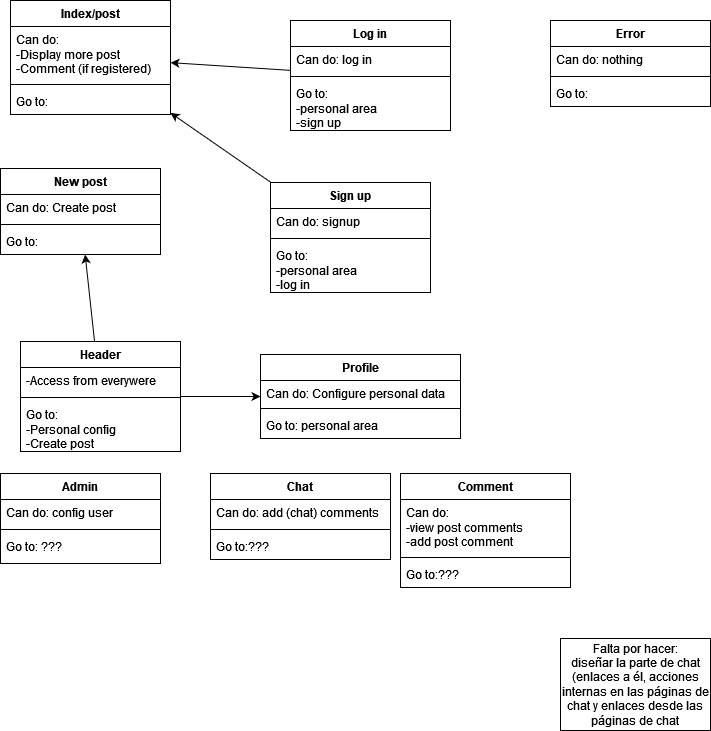

The diagram above was exported from draw.io. Its source (the exported page's mxGraphModel, read from the mxfile embedded in the PNG):
<mxGraphModel dx="880" dy="442" grid="1" gridSize="10" guides="1" tooltips="1" connect="1" arrows="1" fold="1" page="1" pageScale="1" pageWidth="827" pageHeight="1169" math="0" shadow="0">
  <root>
    <mxCell id="0" />
    <mxCell id="1" parent="0" />
    <mxCell id="DugeXbINytqs8f6z27PD-1" value="Index/post" style="swimlane;fontStyle=1;align=center;verticalAlign=top;childLayout=stackLayout;horizontal=1;startSize=26;horizontalStack=0;resizeParent=1;resizeParentMax=0;resizeLast=0;collapsible=1;marginBottom=0;whiteSpace=wrap;html=1;" parent="1" vertex="1">
      <mxGeometry x="40" y="12" width="160" height="114" as="geometry" />
    </mxCell>
    <mxCell id="DugeXbINytqs8f6z27PD-2" value="&lt;div&gt;Can do:&lt;/div&gt;&lt;div&gt;-Display more post&lt;/div&gt;&lt;div&gt;-Comment (if registered)&lt;/div&gt;" style="text;strokeColor=none;fillColor=none;align=left;verticalAlign=top;spacingLeft=4;spacingRight=4;overflow=hidden;rotatable=0;points=[[0,0.5],[1,0.5]];portConstraint=eastwest;whiteSpace=wrap;html=1;" parent="DugeXbINytqs8f6z27PD-1" vertex="1">
      <mxGeometry y="26" width="160" height="54" as="geometry" />
    </mxCell>
    <mxCell id="DugeXbINytqs8f6z27PD-3" value="" style="line;strokeWidth=1;fillColor=none;align=left;verticalAlign=middle;spacingTop=-1;spacingLeft=3;spacingRight=3;rotatable=0;labelPosition=right;points=[];portConstraint=eastwest;strokeColor=inherit;" parent="DugeXbINytqs8f6z27PD-1" vertex="1">
      <mxGeometry y="80" width="160" height="8" as="geometry" />
    </mxCell>
    <mxCell id="DugeXbINytqs8f6z27PD-4" value="Go to:" style="text;strokeColor=none;fillColor=none;align=left;verticalAlign=top;spacingLeft=4;spacingRight=4;overflow=hidden;rotatable=0;points=[[0,0.5],[1,0.5]];portConstraint=eastwest;whiteSpace=wrap;html=1;" parent="DugeXbINytqs8f6z27PD-1" vertex="1">
      <mxGeometry y="88" width="160" height="26" as="geometry" />
    </mxCell>
    <mxCell id="DugeXbINytqs8f6z27PD-5" value="Log in" style="swimlane;fontStyle=1;align=center;verticalAlign=top;childLayout=stackLayout;horizontal=1;startSize=26;horizontalStack=0;resizeParent=1;resizeParentMax=0;resizeLast=0;collapsible=1;marginBottom=0;whiteSpace=wrap;html=1;" parent="1" vertex="1">
      <mxGeometry x="320" y="32" width="160" height="110" as="geometry" />
    </mxCell>
    <mxCell id="DugeXbINytqs8f6z27PD-6" value="Can do: log in" style="text;strokeColor=none;fillColor=none;align=left;verticalAlign=top;spacingLeft=4;spacingRight=4;overflow=hidden;rotatable=0;points=[[0,0.5],[1,0.5]];portConstraint=eastwest;whiteSpace=wrap;html=1;" parent="DugeXbINytqs8f6z27PD-5" vertex="1">
      <mxGeometry y="26" width="160" height="26" as="geometry" />
    </mxCell>
    <mxCell id="DugeXbINytqs8f6z27PD-7" value="" style="line;strokeWidth=1;fillColor=none;align=left;verticalAlign=middle;spacingTop=-1;spacingLeft=3;spacingRight=3;rotatable=0;labelPosition=right;points=[];portConstraint=eastwest;strokeColor=inherit;" parent="DugeXbINytqs8f6z27PD-5" vertex="1">
      <mxGeometry y="52" width="160" height="8" as="geometry" />
    </mxCell>
    <mxCell id="DugeXbINytqs8f6z27PD-8" value="&lt;div&gt;Go to:&lt;/div&gt;&lt;div&gt;-personal area&lt;/div&gt;&lt;div&gt;-sign up&lt;br&gt;&lt;/div&gt;" style="text;strokeColor=none;fillColor=none;align=left;verticalAlign=top;spacingLeft=4;spacingRight=4;overflow=hidden;rotatable=0;points=[[0,0.5],[1,0.5]];portConstraint=eastwest;whiteSpace=wrap;html=1;" parent="DugeXbINytqs8f6z27PD-5" vertex="1">
      <mxGeometry y="60" width="160" height="50" as="geometry" />
    </mxCell>
    <mxCell id="DugeXbINytqs8f6z27PD-9" value="Header" style="swimlane;fontStyle=1;align=center;verticalAlign=top;childLayout=stackLayout;horizontal=1;startSize=26;horizontalStack=0;resizeParent=1;resizeParentMax=0;resizeLast=0;collapsible=1;marginBottom=0;whiteSpace=wrap;html=1;" parent="1" vertex="1">
      <mxGeometry x="50" y="353" width="160" height="110" as="geometry" />
    </mxCell>
    <mxCell id="DugeXbINytqs8f6z27PD-10" value="-Access from everywere" style="text;strokeColor=none;fillColor=none;align=left;verticalAlign=top;spacingLeft=4;spacingRight=4;overflow=hidden;rotatable=0;points=[[0,0.5],[1,0.5]];portConstraint=eastwest;whiteSpace=wrap;html=1;" parent="DugeXbINytqs8f6z27PD-9" vertex="1">
      <mxGeometry y="26" width="160" height="26" as="geometry" />
    </mxCell>
    <mxCell id="DugeXbINytqs8f6z27PD-11" value="" style="line;strokeWidth=1;fillColor=none;align=left;verticalAlign=middle;spacingTop=-1;spacingLeft=3;spacingRight=3;rotatable=0;labelPosition=right;points=[];portConstraint=eastwest;strokeColor=inherit;" parent="DugeXbINytqs8f6z27PD-9" vertex="1">
      <mxGeometry y="52" width="160" height="8" as="geometry" />
    </mxCell>
    <mxCell id="DugeXbINytqs8f6z27PD-12" value="&lt;div&gt;Go to:&lt;/div&gt;&lt;div&gt;-Personal config&lt;br&gt;&lt;/div&gt;&lt;div&gt;-Create post&lt;/div&gt;" style="text;strokeColor=none;fillColor=none;align=left;verticalAlign=top;spacingLeft=4;spacingRight=4;overflow=hidden;rotatable=0;points=[[0,0.5],[1,0.5]];portConstraint=eastwest;whiteSpace=wrap;html=1;" parent="DugeXbINytqs8f6z27PD-9" vertex="1">
      <mxGeometry y="60" width="160" height="50" as="geometry" />
    </mxCell>
    <mxCell id="DugeXbINytqs8f6z27PD-13" value="Sign up" style="swimlane;fontStyle=1;align=center;verticalAlign=top;childLayout=stackLayout;horizontal=1;startSize=26;horizontalStack=0;resizeParent=1;resizeParentMax=0;resizeLast=0;collapsible=1;marginBottom=0;whiteSpace=wrap;html=1;" parent="1" vertex="1">
      <mxGeometry x="300" y="194" width="160" height="110" as="geometry" />
    </mxCell>
    <mxCell id="DugeXbINytqs8f6z27PD-14" value="Can do: signup" style="text;strokeColor=none;fillColor=none;align=left;verticalAlign=top;spacingLeft=4;spacingRight=4;overflow=hidden;rotatable=0;points=[[0,0.5],[1,0.5]];portConstraint=eastwest;whiteSpace=wrap;html=1;" parent="DugeXbINytqs8f6z27PD-13" vertex="1">
      <mxGeometry y="26" width="160" height="26" as="geometry" />
    </mxCell>
    <mxCell id="DugeXbINytqs8f6z27PD-15" value="" style="line;strokeWidth=1;fillColor=none;align=left;verticalAlign=middle;spacingTop=-1;spacingLeft=3;spacingRight=3;rotatable=0;labelPosition=right;points=[];portConstraint=eastwest;strokeColor=inherit;" parent="DugeXbINytqs8f6z27PD-13" vertex="1">
      <mxGeometry y="52" width="160" height="8" as="geometry" />
    </mxCell>
    <mxCell id="DugeXbINytqs8f6z27PD-16" value="&lt;div&gt;Go to:&lt;/div&gt;&lt;div&gt;-personal area&lt;/div&gt;&lt;div&gt;-log in&lt;br&gt;&lt;/div&gt;" style="text;strokeColor=none;fillColor=none;align=left;verticalAlign=top;spacingLeft=4;spacingRight=4;overflow=hidden;rotatable=0;points=[[0,0.5],[1,0.5]];portConstraint=eastwest;whiteSpace=wrap;html=1;" parent="DugeXbINytqs8f6z27PD-13" vertex="1">
      <mxGeometry y="60" width="160" height="50" as="geometry" />
    </mxCell>
    <mxCell id="DugeXbINytqs8f6z27PD-34" value="" style="endArrow=classic;html=1;rounded=0;" parent="1" source="DugeXbINytqs8f6z27PD-5" target="DugeXbINytqs8f6z27PD-1" edge="1">
      <mxGeometry width="50" height="50" relative="1" as="geometry">
        <mxPoint x="510" y="392" as="sourcePoint" />
        <mxPoint x="560" y="342" as="targetPoint" />
      </mxGeometry>
    </mxCell>
    <mxCell id="DugeXbINytqs8f6z27PD-35" value="Profile" style="swimlane;fontStyle=1;align=center;verticalAlign=top;childLayout=stackLayout;horizontal=1;startSize=26;horizontalStack=0;resizeParent=1;resizeParentMax=0;resizeLast=0;collapsible=1;marginBottom=0;whiteSpace=wrap;html=1;" parent="1" vertex="1">
      <mxGeometry x="290" y="366" width="200" height="84" as="geometry" />
    </mxCell>
    <mxCell id="DugeXbINytqs8f6z27PD-36" value="Can do: Configure personal data" style="text;strokeColor=none;fillColor=none;align=left;verticalAlign=top;spacingLeft=4;spacingRight=4;overflow=hidden;rotatable=0;points=[[0,0.5],[1,0.5]];portConstraint=eastwest;whiteSpace=wrap;html=1;" parent="DugeXbINytqs8f6z27PD-35" vertex="1">
      <mxGeometry y="26" width="200" height="24" as="geometry" />
    </mxCell>
    <mxCell id="DugeXbINytqs8f6z27PD-37" value="" style="line;strokeWidth=1;fillColor=none;align=left;verticalAlign=middle;spacingTop=-1;spacingLeft=3;spacingRight=3;rotatable=0;labelPosition=right;points=[];portConstraint=eastwest;strokeColor=inherit;" parent="DugeXbINytqs8f6z27PD-35" vertex="1">
      <mxGeometry y="50" width="200" height="8" as="geometry" />
    </mxCell>
    <mxCell id="DugeXbINytqs8f6z27PD-38" value="Go to: personal area" style="text;strokeColor=none;fillColor=none;align=left;verticalAlign=top;spacingLeft=4;spacingRight=4;overflow=hidden;rotatable=0;points=[[0,0.5],[1,0.5]];portConstraint=eastwest;whiteSpace=wrap;html=1;" parent="DugeXbINytqs8f6z27PD-35" vertex="1">
      <mxGeometry y="58" width="200" height="26" as="geometry" />
    </mxCell>
    <mxCell id="DugeXbINytqs8f6z27PD-39" value="" style="endArrow=classic;html=1;rounded=0;" parent="1" source="DugeXbINytqs8f6z27PD-9" target="DugeXbINytqs8f6z27PD-35" edge="1">
      <mxGeometry width="50" height="50" relative="1" as="geometry">
        <mxPoint x="560" y="290" as="sourcePoint" />
        <mxPoint x="600" y="288" as="targetPoint" />
      </mxGeometry>
    </mxCell>
    <mxCell id="DugeXbINytqs8f6z27PD-40" value="" style="endArrow=classic;html=1;rounded=0;" parent="1" source="DugeXbINytqs8f6z27PD-13" target="DugeXbINytqs8f6z27PD-1" edge="1">
      <mxGeometry width="50" height="50" relative="1" as="geometry">
        <mxPoint x="250" y="342" as="sourcePoint" />
        <mxPoint x="374" y="312" as="targetPoint" />
      </mxGeometry>
    </mxCell>
    <mxCell id="DugeXbINytqs8f6z27PD-42" value="New post" style="swimlane;fontStyle=1;align=center;verticalAlign=top;childLayout=stackLayout;horizontal=1;startSize=26;horizontalStack=0;resizeParent=1;resizeParentMax=0;resizeLast=0;collapsible=1;marginBottom=0;whiteSpace=wrap;html=1;" parent="1" vertex="1">
      <mxGeometry x="30" y="180" width="160" height="86" as="geometry" />
    </mxCell>
    <mxCell id="DugeXbINytqs8f6z27PD-43" value="Can do: Create post" style="text;strokeColor=none;fillColor=none;align=left;verticalAlign=top;spacingLeft=4;spacingRight=4;overflow=hidden;rotatable=0;points=[[0,0.5],[1,0.5]];portConstraint=eastwest;whiteSpace=wrap;html=1;" parent="DugeXbINytqs8f6z27PD-42" vertex="1">
      <mxGeometry y="26" width="160" height="26" as="geometry" />
    </mxCell>
    <mxCell id="DugeXbINytqs8f6z27PD-44" value="" style="line;strokeWidth=1;fillColor=none;align=left;verticalAlign=middle;spacingTop=-1;spacingLeft=3;spacingRight=3;rotatable=0;labelPosition=right;points=[];portConstraint=eastwest;strokeColor=inherit;" parent="DugeXbINytqs8f6z27PD-42" vertex="1">
      <mxGeometry y="52" width="160" height="8" as="geometry" />
    </mxCell>
    <mxCell id="DugeXbINytqs8f6z27PD-45" value="Go to:" style="text;strokeColor=none;fillColor=none;align=left;verticalAlign=top;spacingLeft=4;spacingRight=4;overflow=hidden;rotatable=0;points=[[0,0.5],[1,0.5]];portConstraint=eastwest;whiteSpace=wrap;html=1;" parent="DugeXbINytqs8f6z27PD-42" vertex="1">
      <mxGeometry y="60" width="160" height="26" as="geometry" />
    </mxCell>
    <mxCell id="DugeXbINytqs8f6z27PD-46" value="Admin" style="swimlane;fontStyle=1;align=center;verticalAlign=top;childLayout=stackLayout;horizontal=1;startSize=26;horizontalStack=0;resizeParent=1;resizeParentMax=0;resizeLast=0;collapsible=1;marginBottom=0;whiteSpace=wrap;html=1;" parent="1" vertex="1">
      <mxGeometry x="30" y="485" width="160" height="90" as="geometry" />
    </mxCell>
    <mxCell id="DugeXbINytqs8f6z27PD-47" value="Can do: config user" style="text;strokeColor=none;fillColor=none;align=left;verticalAlign=top;spacingLeft=4;spacingRight=4;overflow=hidden;rotatable=0;points=[[0,0.5],[1,0.5]];portConstraint=eastwest;whiteSpace=wrap;html=1;" parent="DugeXbINytqs8f6z27PD-46" vertex="1">
      <mxGeometry y="26" width="160" height="26" as="geometry" />
    </mxCell>
    <mxCell id="DugeXbINytqs8f6z27PD-48" value="" style="line;strokeWidth=1;fillColor=none;align=left;verticalAlign=middle;spacingTop=-1;spacingLeft=3;spacingRight=3;rotatable=0;labelPosition=right;points=[];portConstraint=eastwest;strokeColor=inherit;" parent="DugeXbINytqs8f6z27PD-46" vertex="1">
      <mxGeometry y="52" width="160" height="8" as="geometry" />
    </mxCell>
    <mxCell id="DugeXbINytqs8f6z27PD-49" value="&lt;div&gt;Go to: ???&lt;/div&gt;" style="text;strokeColor=none;fillColor=none;align=left;verticalAlign=top;spacingLeft=4;spacingRight=4;overflow=hidden;rotatable=0;points=[[0,0.5],[1,0.5]];portConstraint=eastwest;whiteSpace=wrap;html=1;" parent="DugeXbINytqs8f6z27PD-46" vertex="1">
      <mxGeometry y="60" width="160" height="30" as="geometry" />
    </mxCell>
    <mxCell id="DugeXbINytqs8f6z27PD-57" value="Chat" style="swimlane;fontStyle=1;align=center;verticalAlign=top;childLayout=stackLayout;horizontal=1;startSize=26;horizontalStack=0;resizeParent=1;resizeParentMax=0;resizeLast=0;collapsible=1;marginBottom=0;whiteSpace=wrap;html=1;" parent="1" vertex="1">
      <mxGeometry x="240" y="485" width="180" height="86" as="geometry" />
    </mxCell>
    <mxCell id="DugeXbINytqs8f6z27PD-58" value="Can do: add (chat) comments" style="text;strokeColor=none;fillColor=none;align=left;verticalAlign=top;spacingLeft=4;spacingRight=4;overflow=hidden;rotatable=0;points=[[0,0.5],[1,0.5]];portConstraint=eastwest;whiteSpace=wrap;html=1;" parent="DugeXbINytqs8f6z27PD-57" vertex="1">
      <mxGeometry y="26" width="180" height="26" as="geometry" />
    </mxCell>
    <mxCell id="DugeXbINytqs8f6z27PD-59" value="" style="line;strokeWidth=1;fillColor=none;align=left;verticalAlign=middle;spacingTop=-1;spacingLeft=3;spacingRight=3;rotatable=0;labelPosition=right;points=[];portConstraint=eastwest;strokeColor=inherit;" parent="DugeXbINytqs8f6z27PD-57" vertex="1">
      <mxGeometry y="52" width="180" height="8" as="geometry" />
    </mxCell>
    <mxCell id="DugeXbINytqs8f6z27PD-60" value="Go to:???" style="text;strokeColor=none;fillColor=none;align=left;verticalAlign=top;spacingLeft=4;spacingRight=4;overflow=hidden;rotatable=0;points=[[0,0.5],[1,0.5]];portConstraint=eastwest;whiteSpace=wrap;html=1;" parent="DugeXbINytqs8f6z27PD-57" vertex="1">
      <mxGeometry y="60" width="180" height="26" as="geometry" />
    </mxCell>
    <mxCell id="R5jl_d8ghNaHSOo9rt94-1" value="&lt;div&gt;Falta por hacer:&lt;/div&gt;&lt;div&gt;diseñar la parte de chat (enlaces a él, acciones internas en las páginas de chat y enlaces desde las páginas de chat&lt;br&gt;&lt;/div&gt;" style="rounded=0;whiteSpace=wrap;html=1;" parent="1" vertex="1">
      <mxGeometry x="590" y="650" width="150" height="92" as="geometry" />
    </mxCell>
    <mxCell id="DXlNg974GJtFNJGd6k00-1" value="Error" style="swimlane;fontStyle=1;align=center;verticalAlign=top;childLayout=stackLayout;horizontal=1;startSize=26;horizontalStack=0;resizeParent=1;resizeParentMax=0;resizeLast=0;collapsible=1;marginBottom=0;whiteSpace=wrap;html=1;" parent="1" vertex="1">
      <mxGeometry x="580" y="32" width="160" height="86" as="geometry" />
    </mxCell>
    <mxCell id="DXlNg974GJtFNJGd6k00-2" value="Can do: nothing" style="text;strokeColor=none;fillColor=none;align=left;verticalAlign=top;spacingLeft=4;spacingRight=4;overflow=hidden;rotatable=0;points=[[0,0.5],[1,0.5]];portConstraint=eastwest;whiteSpace=wrap;html=1;" parent="DXlNg974GJtFNJGd6k00-1" vertex="1">
      <mxGeometry y="26" width="160" height="26" as="geometry" />
    </mxCell>
    <mxCell id="DXlNg974GJtFNJGd6k00-3" value="" style="line;strokeWidth=1;fillColor=none;align=left;verticalAlign=middle;spacingTop=-1;spacingLeft=3;spacingRight=3;rotatable=0;labelPosition=right;points=[];portConstraint=eastwest;strokeColor=inherit;" parent="DXlNg974GJtFNJGd6k00-1" vertex="1">
      <mxGeometry y="52" width="160" height="8" as="geometry" />
    </mxCell>
    <mxCell id="DXlNg974GJtFNJGd6k00-4" value="Go to:" style="text;strokeColor=none;fillColor=none;align=left;verticalAlign=top;spacingLeft=4;spacingRight=4;overflow=hidden;rotatable=0;points=[[0,0.5],[1,0.5]];portConstraint=eastwest;whiteSpace=wrap;html=1;" parent="DXlNg974GJtFNJGd6k00-1" vertex="1">
      <mxGeometry y="60" width="160" height="26" as="geometry" />
    </mxCell>
    <mxCell id="3iw8J4PEYw2Yiwc9wN2Y-1" value="" style="endArrow=classic;html=1;rounded=0;" edge="1" parent="1" source="DugeXbINytqs8f6z27PD-9" target="DugeXbINytqs8f6z27PD-42">
      <mxGeometry width="50" height="50" relative="1" as="geometry">
        <mxPoint x="220" y="418" as="sourcePoint" />
        <mxPoint x="300" y="418" as="targetPoint" />
      </mxGeometry>
    </mxCell>
    <mxCell id="3iw8J4PEYw2Yiwc9wN2Y-2" value="Comment" style="swimlane;fontStyle=1;align=center;verticalAlign=top;childLayout=stackLayout;horizontal=1;startSize=26;horizontalStack=0;resizeParent=1;resizeParentMax=0;resizeLast=0;collapsible=1;marginBottom=0;whiteSpace=wrap;html=1;" vertex="1" parent="1">
      <mxGeometry x="430" y="485" width="170" height="114" as="geometry" />
    </mxCell>
    <mxCell id="3iw8J4PEYw2Yiwc9wN2Y-3" value="&lt;div&gt;Can do:&lt;/div&gt;&lt;div&gt;-view post comments&lt;/div&gt;&lt;div&gt;-add post comment&lt;/div&gt;" style="text;strokeColor=none;fillColor=none;align=left;verticalAlign=top;spacingLeft=4;spacingRight=4;overflow=hidden;rotatable=0;points=[[0,0.5],[1,0.5]];portConstraint=eastwest;whiteSpace=wrap;html=1;" vertex="1" parent="3iw8J4PEYw2Yiwc9wN2Y-2">
      <mxGeometry y="26" width="170" height="54" as="geometry" />
    </mxCell>
    <mxCell id="3iw8J4PEYw2Yiwc9wN2Y-4" value="" style="line;strokeWidth=1;fillColor=none;align=left;verticalAlign=middle;spacingTop=-1;spacingLeft=3;spacingRight=3;rotatable=0;labelPosition=right;points=[];portConstraint=eastwest;strokeColor=inherit;" vertex="1" parent="3iw8J4PEYw2Yiwc9wN2Y-2">
      <mxGeometry y="80" width="170" height="8" as="geometry" />
    </mxCell>
    <mxCell id="3iw8J4PEYw2Yiwc9wN2Y-5" value="Go to:???" style="text;strokeColor=none;fillColor=none;align=left;verticalAlign=top;spacingLeft=4;spacingRight=4;overflow=hidden;rotatable=0;points=[[0,0.5],[1,0.5]];portConstraint=eastwest;whiteSpace=wrap;html=1;" vertex="1" parent="3iw8J4PEYw2Yiwc9wN2Y-2">
      <mxGeometry y="88" width="170" height="26" as="geometry" />
    </mxCell>
  </root>
</mxGraphModel>